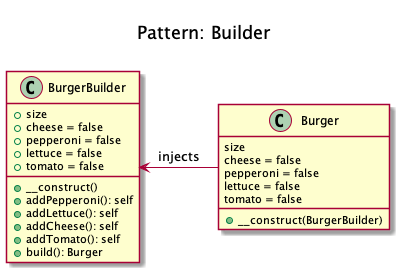

The diagram above was rendered by PlantUML. Its source (embedded in the PNG):
@startuml
    Title <size:20>\nPattern: Builder\n

    class Burger {
size
cheese = false
pepperoni = false
lettuce = false
tomato = false
        + __construct(BurgerBuilder)
    }

    class BurgerBuilder {
        + size
        + cheese = false
        + pepperoni = false
        + lettuce = false
        + tomato = false
        + __construct()
        + addPepperoni(): self
        + addLettuce(): self
        + addCheese(): self
        + addTomato(): self
        + build(): Burger
    }

    Burger -left-> BurgerBuilder: injects
@enduml